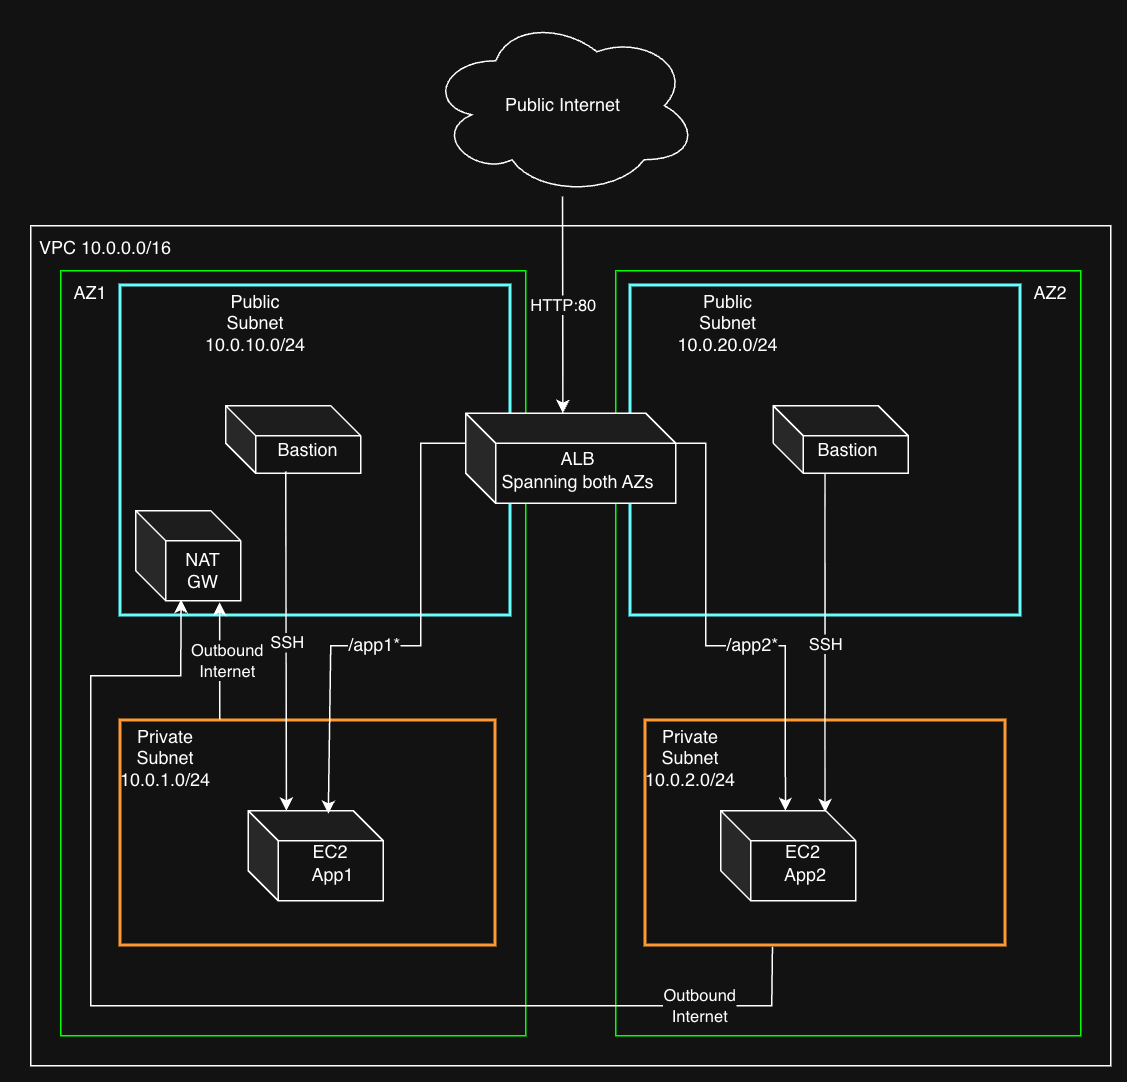

The diagram above was exported from draw.io. Its source (the exported page's mxGraphModel, read from the mxfile embedded in the PNG):
<mxGraphModel dx="1175" dy="706" grid="1" gridSize="10" guides="1" tooltips="1" connect="1" arrows="1" fold="1" page="1" pageScale="1" pageWidth="850" pageHeight="1100" math="0" shadow="0">
  <root>
    <mxCell id="0" />
    <mxCell id="1" parent="0" />
    <mxCell id="EFLjoXBN-Xgo8oiyGHPc-26" parent="1" style="rounded=0;whiteSpace=wrap;html=1;fillColor=none;" value="" vertex="1">
      <mxGeometry height="560" width="720" x="60" y="160" as="geometry" />
    </mxCell>
    <mxCell id="EFLjoXBN-Xgo8oiyGHPc-58" parent="1" style="rounded=0;whiteSpace=wrap;html=1;fillColor=none;strokeColor=light-dark(#000000,#00FF00);" value="" vertex="1">
      <mxGeometry height="510" width="310" x="450" y="190" as="geometry" />
    </mxCell>
    <mxCell id="EFLjoXBN-Xgo8oiyGHPc-57" parent="1" style="rounded=0;whiteSpace=wrap;html=1;fillColor=none;strokeColor=light-dark(#000000,#00FF00);" value="" vertex="1">
      <mxGeometry height="510" width="310" x="80" y="190" as="geometry" />
    </mxCell>
    <mxCell id="EFLjoXBN-Xgo8oiyGHPc-28" parent="1" style="rounded=0;whiteSpace=wrap;html=1;strokeColor=light-dark(#000000,#66FFFF);strokeWidth=2;fillColor=none;" value="" vertex="1">
      <mxGeometry height="220" width="260" x="460" y="200" as="geometry" />
    </mxCell>
    <mxCell id="EFLjoXBN-Xgo8oiyGHPc-1" parent="1" style="ellipse;shape=cloud;whiteSpace=wrap;html=1;" value="Public Internet" vertex="1">
      <mxGeometry height="120" width="180" x="325" y="20" as="geometry" />
    </mxCell>
    <mxCell id="EFLjoXBN-Xgo8oiyGHPc-2" parent="1" style="rounded=0;whiteSpace=wrap;html=1;strokeColor=light-dark(#000000,#66FFFF);strokeWidth=2;fillColor=none;" value="" vertex="1">
      <mxGeometry height="220" width="260" x="120" y="200" as="geometry" />
    </mxCell>
    <mxCell id="EFLjoXBN-Xgo8oiyGHPc-3" parent="1" style="text;html=1;whiteSpace=wrap;strokeColor=none;fillColor=none;align=center;verticalAlign=middle;rounded=0;" value="Public Subnet&lt;div&gt;10.0.10.0/24&lt;/div&gt;" vertex="1">
      <mxGeometry height="30" width="60" x="180" y="210" as="geometry" />
    </mxCell>
    <mxCell id="EFLjoXBN-Xgo8oiyGHPc-6" parent="1" style="shape=cube;whiteSpace=wrap;html=1;boundedLbl=1;backgroundOutline=1;darkOpacity=0.05;darkOpacity2=0.1;" value="" vertex="1">
      <mxGeometry height="60" width="140" x="350" y="285" as="geometry" />
    </mxCell>
    <mxCell id="EFLjoXBN-Xgo8oiyGHPc-5" parent="1" style="text;html=1;whiteSpace=wrap;strokeColor=none;fillColor=none;align=center;verticalAlign=middle;rounded=0;" value="ALB&lt;div&gt;Spanning both AZs&lt;/div&gt;" vertex="1">
      <mxGeometry height="25" width="110" x="370" y="310" as="geometry" />
    </mxCell>
    <mxCell id="EFLjoXBN-Xgo8oiyGHPc-27" parent="1" style="text;html=1;whiteSpace=wrap;strokeColor=none;fillColor=none;align=center;verticalAlign=middle;rounded=0;" value="VPC 10.0.0.0/16" vertex="1">
      <mxGeometry height="30" width="120" x="50" y="160" as="geometry" />
    </mxCell>
    <mxCell id="EFLjoXBN-Xgo8oiyGHPc-30" parent="1" style="text;html=1;whiteSpace=wrap;strokeColor=none;fillColor=none;align=center;verticalAlign=middle;rounded=0;" value="Public Subnet&lt;div&gt;10.0.20.0/24&lt;/div&gt;" vertex="1">
      <mxGeometry height="30" width="60" x="495" y="210" as="geometry" />
    </mxCell>
    <mxCell id="EFLjoXBN-Xgo8oiyGHPc-33" parent="1" style="rounded=0;whiteSpace=wrap;html=1;strokeColor=light-dark(#000000,#FF9933);strokeWidth=2;" value="" vertex="1">
      <mxGeometry height="150" width="250" x="120" y="490" as="geometry" />
    </mxCell>
    <mxCell id="EFLjoXBN-Xgo8oiyGHPc-34" parent="1" style="text;html=1;whiteSpace=wrap;strokeColor=none;fillColor=none;align=center;verticalAlign=middle;rounded=0;" value="Private&lt;div&gt;Subnet&lt;/div&gt;&lt;div&gt;10.0.1.0/24&lt;/div&gt;" vertex="1">
      <mxGeometry height="30" width="60" x="120" y="500" as="geometry" />
    </mxCell>
    <mxCell id="EFLjoXBN-Xgo8oiyGHPc-35" parent="1" style="rounded=0;whiteSpace=wrap;html=1;strokeColor=light-dark(#000000,#FF9933);strokeWidth=2;" value="" vertex="1">
      <mxGeometry height="150" width="240" x="470" y="490" as="geometry" />
    </mxCell>
    <mxCell id="EFLjoXBN-Xgo8oiyGHPc-36" parent="1" style="text;html=1;whiteSpace=wrap;strokeColor=none;fillColor=none;align=center;verticalAlign=middle;rounded=0;" value="Private&lt;br&gt;Subnet&lt;div&gt;10.0.2.0/24&lt;/div&gt;" vertex="1">
      <mxGeometry height="30" width="60" x="470" y="500" as="geometry" />
    </mxCell>
    <mxCell id="EFLjoXBN-Xgo8oiyGHPc-39" parent="1" style="shape=cube;whiteSpace=wrap;html=1;boundedLbl=1;backgroundOutline=1;darkOpacity=0.05;darkOpacity2=0.1;" value="" vertex="1">
      <mxGeometry height="45" width="90" x="190" y="280" as="geometry" />
    </mxCell>
    <mxCell id="EFLjoXBN-Xgo8oiyGHPc-40" parent="1" style="text;html=1;whiteSpace=wrap;strokeColor=none;fillColor=none;align=center;verticalAlign=middle;rounded=0;" value="Bastion" vertex="1">
      <mxGeometry height="30" width="60" x="215" y="295" as="geometry" />
    </mxCell>
    <mxCell id="EFLjoXBN-Xgo8oiyGHPc-41" parent="1" style="shape=cube;whiteSpace=wrap;html=1;boundedLbl=1;backgroundOutline=1;darkOpacity=0.05;darkOpacity2=0.1;" value="" vertex="1">
      <mxGeometry height="45" width="90" x="555" y="280" as="geometry" />
    </mxCell>
    <mxCell id="EFLjoXBN-Xgo8oiyGHPc-42" parent="1" style="text;html=1;whiteSpace=wrap;strokeColor=none;fillColor=none;align=center;verticalAlign=middle;rounded=0;" value="Bastion" vertex="1">
      <mxGeometry height="15" width="50" x="580" y="302.5" as="geometry" />
    </mxCell>
    <mxCell id="EFLjoXBN-Xgo8oiyGHPc-43" parent="1" style="shape=cube;whiteSpace=wrap;html=1;boundedLbl=1;backgroundOutline=1;darkOpacity=0.05;darkOpacity2=0.1;" value="" vertex="1">
      <mxGeometry height="60" width="90" x="205" y="550" as="geometry" />
    </mxCell>
    <mxCell id="EFLjoXBN-Xgo8oiyGHPc-44" parent="1" style="text;html=1;whiteSpace=wrap;strokeColor=none;fillColor=none;align=center;verticalAlign=middle;rounded=0;" value="EC2&lt;div&gt;&amp;nbsp;App1&lt;/div&gt;" vertex="1">
      <mxGeometry height="30" width="60" x="230" y="570" as="geometry" />
    </mxCell>
    <mxCell id="EFLjoXBN-Xgo8oiyGHPc-45" parent="1" style="shape=cube;whiteSpace=wrap;html=1;boundedLbl=1;backgroundOutline=1;darkOpacity=0.05;darkOpacity2=0.1;" value="" vertex="1">
      <mxGeometry height="60" width="90" x="520" y="550" as="geometry" />
    </mxCell>
    <mxCell id="EFLjoXBN-Xgo8oiyGHPc-46" parent="1" style="text;html=1;whiteSpace=wrap;strokeColor=none;fillColor=none;align=center;verticalAlign=middle;rounded=0;" value="EC2&lt;div&gt;&amp;nbsp;App2&lt;/div&gt;" vertex="1">
      <mxGeometry height="30" width="60" x="545" y="570" as="geometry" />
    </mxCell>
    <mxCell id="EFLjoXBN-Xgo8oiyGHPc-47" parent="1" style="text;html=1;whiteSpace=wrap;strokeColor=none;fillColor=none;align=center;verticalAlign=middle;rounded=0;" value="AZ1" vertex="1">
      <mxGeometry height="30" width="60" x="70" y="190" as="geometry" />
    </mxCell>
    <mxCell id="EFLjoXBN-Xgo8oiyGHPc-48" parent="1" style="text;html=1;whiteSpace=wrap;strokeColor=none;fillColor=none;align=center;verticalAlign=middle;rounded=0;" value="AZ2" vertex="1">
      <mxGeometry height="30" width="60" x="710" y="190" as="geometry" />
    </mxCell>
    <mxCell id="EFLjoXBN-Xgo8oiyGHPc-53" edge="1" parent="1" style="endArrow=classic;html=1;rounded=0;entryX=0.502;entryY=-0.009;entryDx=0;entryDy=0;entryPerimeter=0;" value="">
      <mxGeometry relative="1" as="geometry">
        <mxPoint x="414.52" y="140.54" as="sourcePoint" />
        <mxPoint x="414.75999999999976" y="284.99999999999994" as="targetPoint" />
      </mxGeometry>
    </mxCell>
    <mxCell id="EFLjoXBN-Xgo8oiyGHPc-54" connectable="0" parent="EFLjoXBN-Xgo8oiyGHPc-53" style="edgeLabel;resizable=0;html=1;;align=center;verticalAlign=middle;" value="HTTP:80" vertex="1">
      <mxGeometry relative="1" as="geometry" />
    </mxCell>
    <mxCell id="EFLjoXBN-Xgo8oiyGHPc-60" edge="1" parent="1" source="EFLjoXBN-Xgo8oiyGHPc-6" style="endArrow=classic;html=1;rounded=0;exitX=0;exitY=0;exitDx=0;exitDy=20;exitPerimeter=0;entryX=0.593;entryY=0.035;entryDx=0;entryDy=0;entryPerimeter=0;" target="EFLjoXBN-Xgo8oiyGHPc-43" value="">
      <mxGeometry relative="1" as="geometry">
        <Array as="points">
          <mxPoint x="320" y="305" />
          <mxPoint x="320" y="440" />
          <mxPoint x="260" y="440" />
        </Array>
        <mxPoint x="340" y="370" as="sourcePoint" />
        <mxPoint x="440" y="370" as="targetPoint" />
      </mxGeometry>
    </mxCell>
    <mxCell id="EFLjoXBN-Xgo8oiyGHPc-61" connectable="0" parent="EFLjoXBN-Xgo8oiyGHPc-60" style="edgeLabel;resizable=0;html=1;;align=center;verticalAlign=middle;fontSize=12;" value="/app1*" vertex="1">
      <mxGeometry relative="1" as="geometry">
        <mxPoint x="-28" as="offset" />
      </mxGeometry>
    </mxCell>
    <mxCell id="EFLjoXBN-Xgo8oiyGHPc-70" edge="1" parent="1" source="EFLjoXBN-Xgo8oiyGHPc-6" style="endArrow=classic;html=1;rounded=0;exitX=0;exitY=0;exitDx=140;exitDy=20;exitPerimeter=0;entryX=0.479;entryY=0.003;entryDx=0;entryDy=0;entryPerimeter=0;" target="EFLjoXBN-Xgo8oiyGHPc-45" value="">
      <mxGeometry relative="1" as="geometry">
        <Array as="points">
          <mxPoint x="510" y="305" />
          <mxPoint x="510" y="440" />
          <mxPoint x="563" y="440" />
        </Array>
        <mxPoint x="340" y="370" as="sourcePoint" />
        <mxPoint x="440" y="370" as="targetPoint" />
      </mxGeometry>
    </mxCell>
    <mxCell id="EFLjoXBN-Xgo8oiyGHPc-71" connectable="0" parent="EFLjoXBN-Xgo8oiyGHPc-70" style="edgeLabel;resizable=0;html=1;;align=center;verticalAlign=middle;fontSize=12;" value="/app2*" vertex="1">
      <mxGeometry relative="1" as="geometry">
        <mxPoint x="26" as="offset" />
      </mxGeometry>
    </mxCell>
    <mxCell id="EFLjoXBN-Xgo8oiyGHPc-73" parent="1" style="shape=cube;whiteSpace=wrap;html=1;boundedLbl=1;backgroundOutline=1;darkOpacity=0.05;darkOpacity2=0.1;" value="NAT&lt;div&gt;GW&lt;/div&gt;" vertex="1">
      <mxGeometry height="60" width="70" x="130" y="350" as="geometry" />
    </mxCell>
    <mxCell id="EFLjoXBN-Xgo8oiyGHPc-75" edge="1" parent="1" style="endArrow=classic;html=1;rounded=0;exitX=0;exitY=1;exitDx=0;exitDy=0;entryX=0.116;entryY=0.019;entryDx=0;entryDy=0;entryPerimeter=0;" value="">
      <mxGeometry relative="1" as="geometry">
        <mxPoint x="230" y="323.86" as="sourcePoint" />
        <mxPoint x="230.43999999999983" y="549.9999999999999" as="targetPoint" />
      </mxGeometry>
    </mxCell>
    <mxCell id="EFLjoXBN-Xgo8oiyGHPc-76" connectable="0" parent="EFLjoXBN-Xgo8oiyGHPc-75" style="edgeLabel;resizable=0;html=1;;align=center;verticalAlign=middle;" value="SSH" vertex="1">
      <mxGeometry relative="1" as="geometry" />
    </mxCell>
    <mxCell id="EFLjoXBN-Xgo8oiyGHPc-78" edge="1" parent="1" style="endArrow=classic;html=1;rounded=0;exitX=0;exitY=1;exitDx=0;exitDy=0;entryX=0.116;entryY=0.019;entryDx=0;entryDy=0;entryPerimeter=0;" value="">
      <mxGeometry relative="1" as="geometry">
        <mxPoint x="589.52" y="325" as="sourcePoint" />
        <mxPoint x="589.52" y="551" as="targetPoint" />
      </mxGeometry>
    </mxCell>
    <mxCell id="EFLjoXBN-Xgo8oiyGHPc-79" connectable="0" parent="EFLjoXBN-Xgo8oiyGHPc-78" style="edgeLabel;resizable=0;html=1;;align=center;verticalAlign=middle;" value="SSH" vertex="1">
      <mxGeometry relative="1" as="geometry" />
    </mxCell>
    <mxCell id="EFLjoXBN-Xgo8oiyGHPc-80" edge="1" parent="1" style="endArrow=classic;html=1;rounded=0;entryX=0.799;entryY=1.019;entryDx=0;entryDy=0;entryPerimeter=0;" target="EFLjoXBN-Xgo8oiyGHPc-73" value="">
      <mxGeometry relative="1" as="geometry">
        <mxPoint x="186" y="489" as="sourcePoint" />
        <mxPoint x="440" y="370" as="targetPoint" />
      </mxGeometry>
    </mxCell>
    <mxCell id="EFLjoXBN-Xgo8oiyGHPc-81" connectable="0" parent="EFLjoXBN-Xgo8oiyGHPc-80" style="edgeLabel;resizable=0;html=1;;align=center;verticalAlign=middle;" value="Outbound&lt;br&gt;Internet" vertex="1">
      <mxGeometry relative="1" as="geometry">
        <mxPoint x="5" as="offset" />
      </mxGeometry>
    </mxCell>
    <mxCell id="EFLjoXBN-Xgo8oiyGHPc-82" edge="1" parent="1" source="EFLjoXBN-Xgo8oiyGHPc-35" style="endArrow=classic;html=1;rounded=0;exitX=0.352;exitY=1.004;exitDx=0;exitDy=0;entryX=0.432;entryY=0.987;entryDx=0;entryDy=0;entryPerimeter=0;exitPerimeter=0;" target="EFLjoXBN-Xgo8oiyGHPc-73" value="">
      <mxGeometry relative="1" as="geometry">
        <Array as="points">
          <mxPoint x="554" y="680" />
          <mxPoint x="100" y="680" />
          <mxPoint x="100" y="460" />
          <mxPoint x="160" y="460" />
        </Array>
        <mxPoint x="520" y="640" as="sourcePoint" />
        <mxPoint x="160" y="414" as="targetPoint" />
      </mxGeometry>
    </mxCell>
    <mxCell id="EFLjoXBN-Xgo8oiyGHPc-83" connectable="0" parent="EFLjoXBN-Xgo8oiyGHPc-82" style="edgeLabel;resizable=0;html=1;;align=center;verticalAlign=middle;" value="Outbound&lt;br&gt;Internet" vertex="1">
      <mxGeometry relative="1" as="geometry">
        <mxPoint x="325" as="offset" />
      </mxGeometry>
    </mxCell>
  </root>
</mxGraphModel>